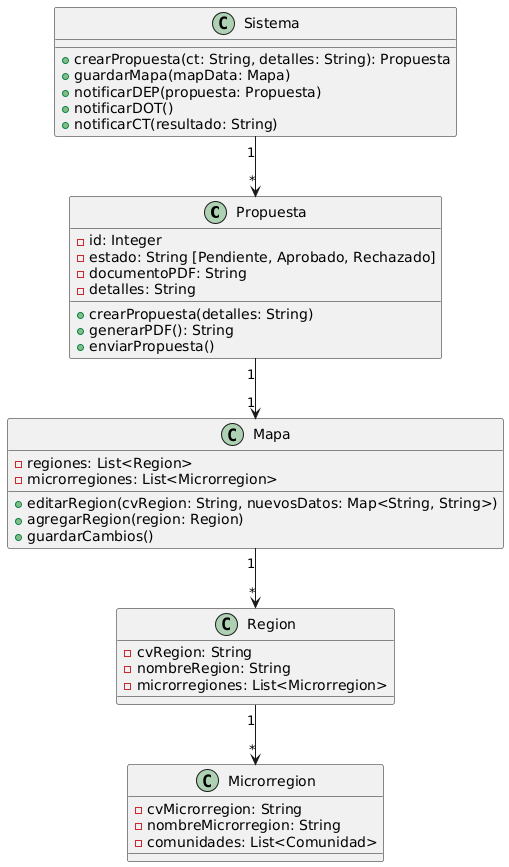

The diagram above was rendered by PlantUML. Its source (embedded in the PNG):
@startuml
class Propuesta {
    - id: Integer
    - estado: String [Pendiente, Aprobado, Rechazado]
    - documentoPDF: String
    - detalles: String
    + crearPropuesta(detalles: String)
    + generarPDF(): String
    + enviarPropuesta()
}

class Mapa {
    - regiones: List<Region>
    - microrregiones: List<Microrregion>
    + editarRegion(cvRegion: String, nuevosDatos: Map<String, String>)
    + agregarRegion(region: Region)
    + guardarCambios()
}

class Sistema {
    + crearPropuesta(ct: String, detalles: String): Propuesta
    + guardarMapa(mapData: Mapa)
    + notificarDEP(propuesta: Propuesta)
    + notificarDOT()
    + notificarCT(resultado: String)
}

class Region {
    - cvRegion: String
    - nombreRegion: String
    - microrregiones: List<Microrregion>
}

class Microrregion {
    - cvMicrorregion: String
    - nombreMicrorregion: String
    - comunidades: List<Comunidad>
}

Propuesta "1" --> "1" Mapa
Mapa "1" --> "*" Region
Region "1" --> "*" Microrregion
Sistema "1" --> "*" Propuesta
@enduml